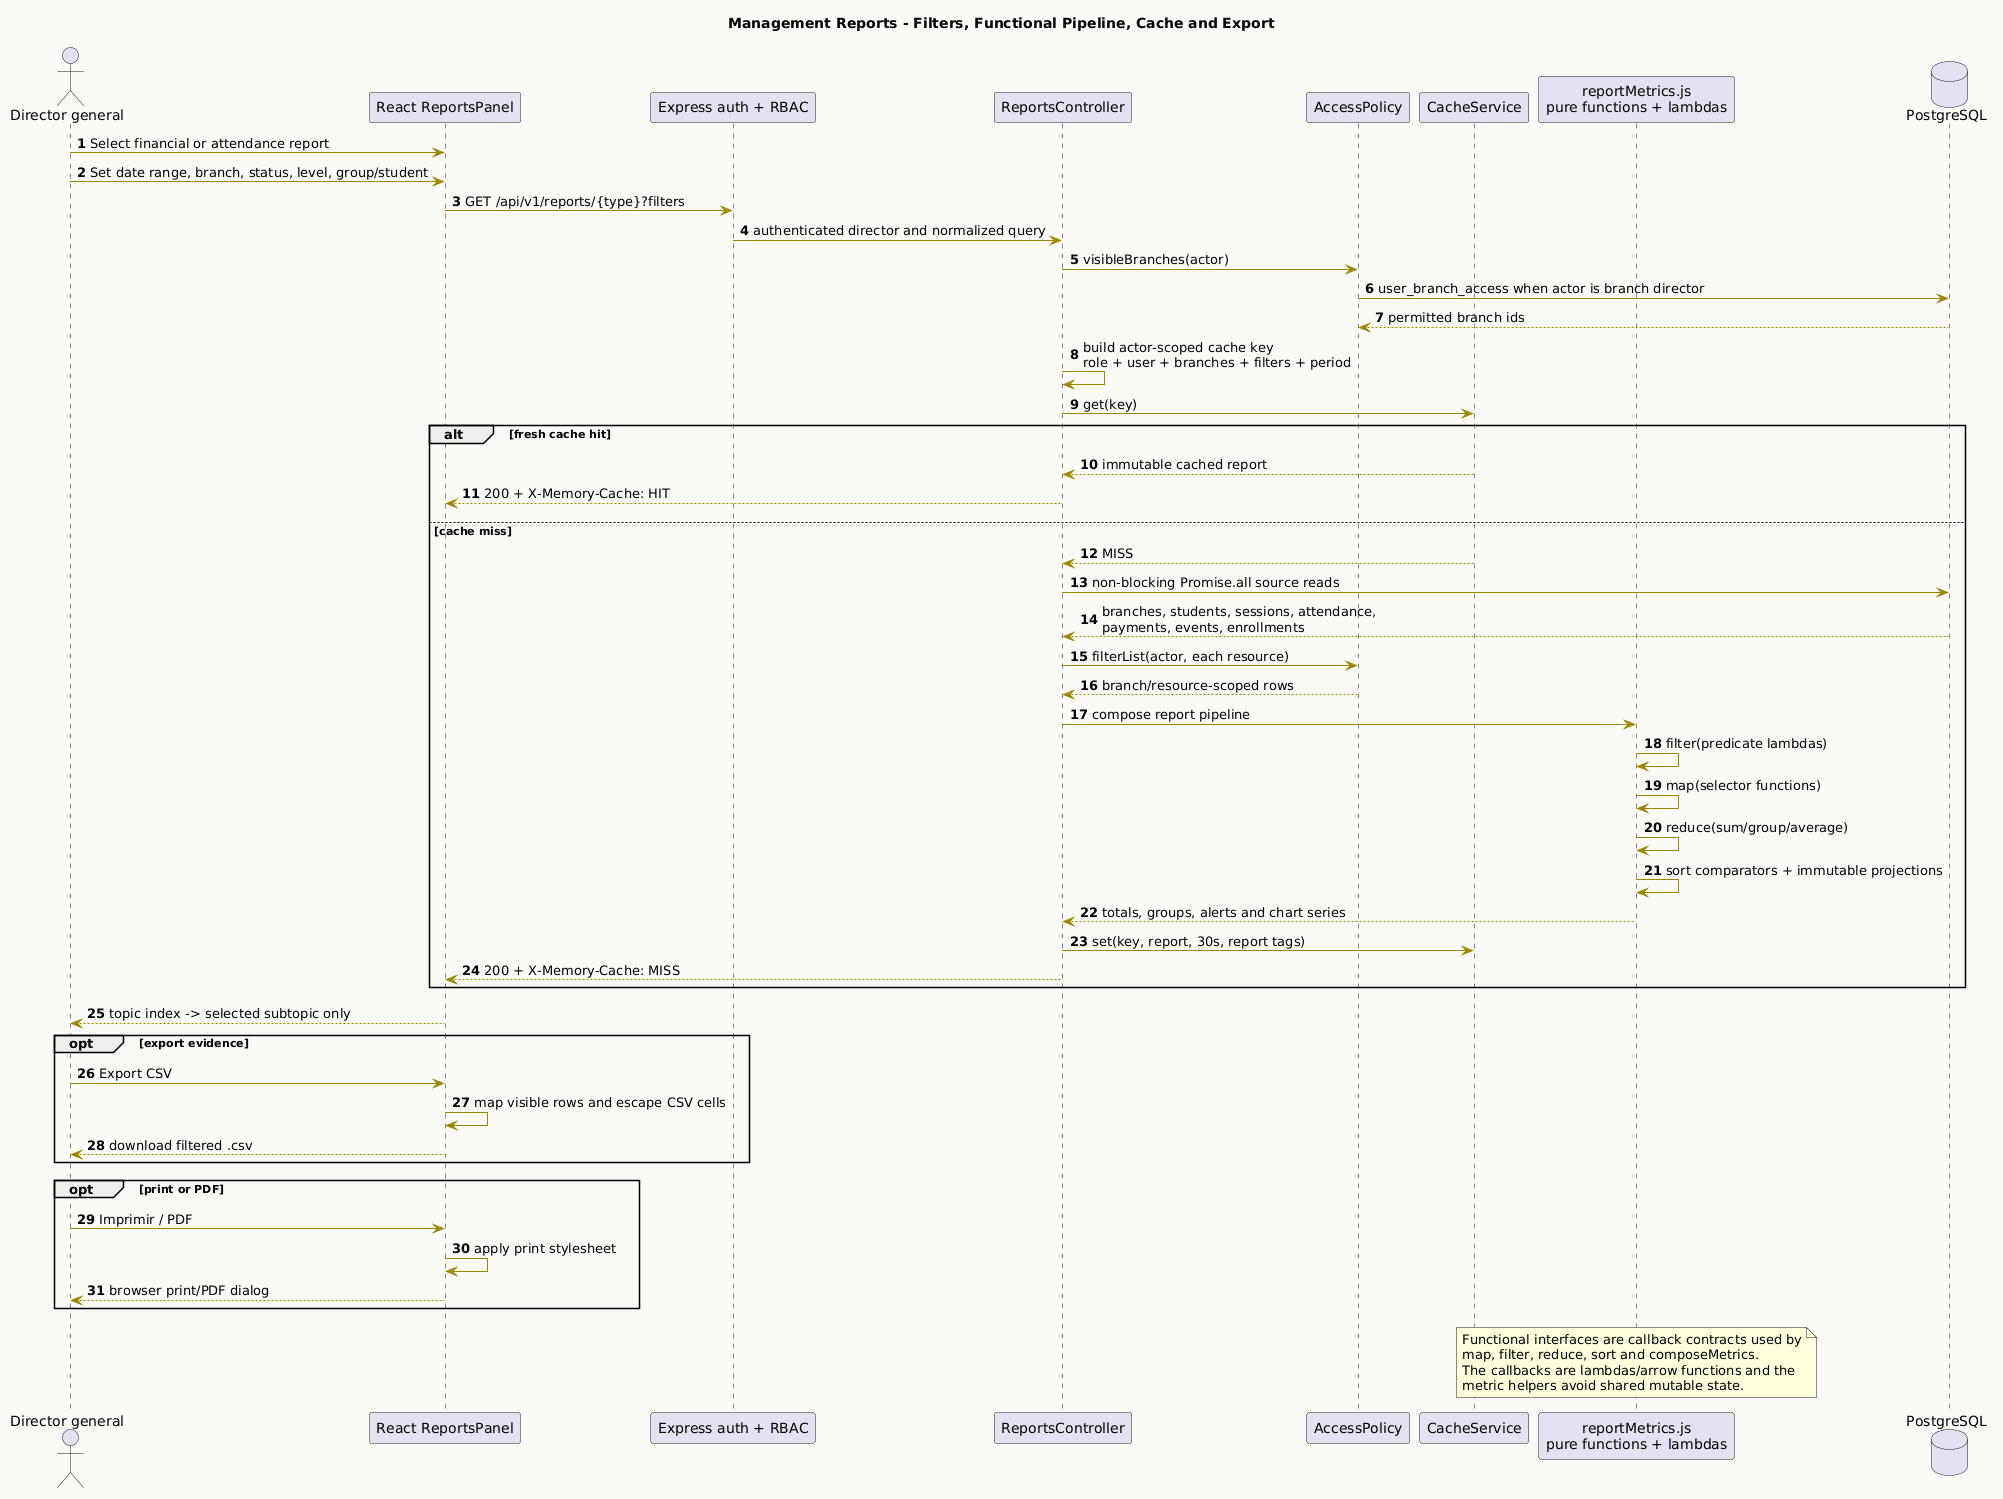

The diagram above was rendered by PlantUML. Its source (embedded in the PNG):
@startuml
title Management Reports - Filters, Functional Pipeline, Cache and Export
autonumber
skinparam backgroundColor #FAFAF7
skinparam shadowing false
skinparam ArrowColor #9A8700

actor "Director general" as Director
participant "React ReportsPanel" as UI
participant "Express auth + RBAC" as Security
participant ReportsController as Controller
participant AccessPolicy as Policy
participant CacheService as Cache
participant "reportMetrics.js\npure functions + lambdas" as Metrics
database PostgreSQL as DB

Director -> UI: Select financial or attendance report
Director -> UI: Set date range, branch, status, level, group/student
UI -> Security: GET /api/v1/reports/{type}?filters
Security -> Controller: authenticated director and normalized query
Controller -> Policy: visibleBranches(actor)
Policy -> DB: user_branch_access when actor is branch director
DB --> Policy: permitted branch ids
Controller -> Controller: build actor-scoped cache key\nrole + user + branches + filters + period
Controller -> Cache: get(key)

alt fresh cache hit
  Cache --> Controller: immutable cached report
  Controller --> UI: 200 + X-Memory-Cache: HIT
else cache miss
  Cache --> Controller: MISS
  Controller -> DB: non-blocking Promise.all source reads
  DB --> Controller: branches, students, sessions, attendance,\npayments, events, enrollments
  Controller -> Policy: filterList(actor, each resource)
  Policy --> Controller: branch/resource-scoped rows
  Controller -> Metrics: compose report pipeline
  Metrics -> Metrics: filter(predicate lambdas)
  Metrics -> Metrics: map(selector functions)
  Metrics -> Metrics: reduce(sum/group/average)
  Metrics -> Metrics: sort comparators + immutable projections
  Metrics --> Controller: totals, groups, alerts and chart series
  Controller -> Cache: set(key, report, 30s, report tags)
  Controller --> UI: 200 + X-Memory-Cache: MISS
end

UI --> Director: topic index -> selected subtopic only

opt export evidence
  Director -> UI: Export CSV
  UI -> UI: map visible rows and escape CSV cells
  UI --> Director: download filtered .csv
end

opt print or PDF
  Director -> UI: Imprimir / PDF
  UI -> UI: apply print stylesheet
  UI --> Director: browser print/PDF dialog
end

note over Metrics
Functional interfaces are callback contracts used by
map, filter, reduce, sort and composeMetrics.
The callbacks are lambdas/arrow functions and the
metric helpers avoid shared mutable state.
end note
@enduml